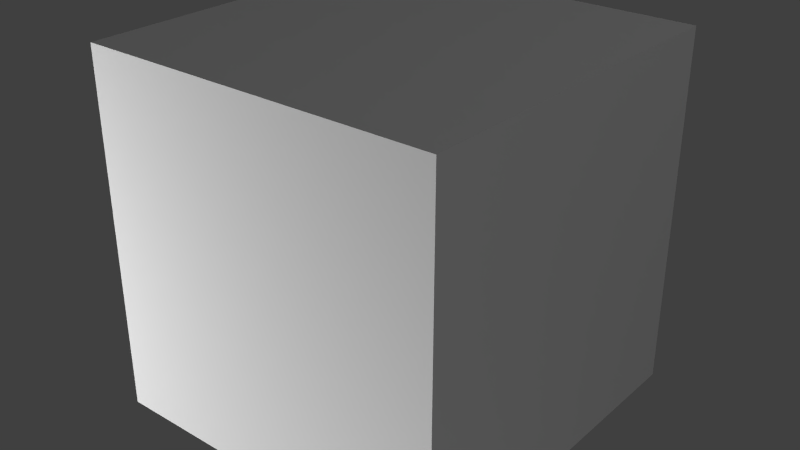 # Source: DataloggerCRTFloor.blend  (saved by Blender 2.65.0; exported with 4.5.12 LTS)
import bpy
from mathutils import Matrix  # noqa: F401  (used for matrix-valued properties, if any)

bpy.ops.wm.read_factory_settings(use_empty=True)
scene = bpy.context.scene
scene.name = 'Scene'

# ---- collections
col_collection_1 = bpy.data.collections.new('Collection 1'); scene.collection.children.link(col_collection_1)

# ---- materials (node trees are filled in below, after node groups)
mat_material = bpy.data.materials.new('Material')
mat_material.alpha_threshold = 0.0
mat_material.use_transparent_shadow = False
mat_material.roughness = 0.5
mat_material.line_color = (0.0, 0.0, 0.0, 1.0)

# ---- material node trees

# ---- world
world_world = bpy.data.worlds.new('World'); scene.world = world_world
world_world.color = (0.05088, 0.05088, 0.05088)
world_world.use_sun_shadow = False
world_world.sun_shadow_jitter_overblur = 0.0
world_world.cycles.sampling_method = 'MANUAL'
world_world.cycles.sample_map_resolution = 256

# ---- lights
light_point_001 = bpy.data.lights.new('Point.001', 'POINT')
light_point_001.transmission_factor = 0.0
light_point_001.energy = 100.0
light_point_001.shadow_buffer_clip_start = 0.5
light_point_001.shadow_soft_size = 0.1
light_point_001.shadow_maximum_resolution = 0.006
light_point_001.use_absolute_resolution = True
light_point_001.cycles.use_multiple_importance_sampling = False
light_point = bpy.data.lights.new('Point', 'POINT')
light_point.transmission_factor = 0.0
light_point.energy = 100.0
light_point.shadow_buffer_clip_start = 0.5
light_point.shadow_soft_size = 0.1
light_point.shadow_maximum_resolution = 0.006
light_point.use_absolute_resolution = True
light_point.cycles.use_multiple_importance_sampling = False
light_lamp = bpy.data.lights.new('Lamp', 'POINT')
light_lamp.transmission_factor = 0.0
light_lamp.cutoff_distance = 30.0
light_lamp.energy = 100.0
light_lamp.shadow_buffer_clip_start = 1.001
light_lamp.shadow_soft_size = 0.1
light_lamp.shadow_maximum_resolution = 0.006
light_lamp.use_absolute_resolution = True
light_lamp.cycles.use_multiple_importance_sampling = False

# ---- meshes
me_main = bpy.data.meshes.new('main')
me_main.from_pydata([(0.4375, -0.1875, 0.0), (0.4375, -0.4375, 0.0), (-0.4375, -0.4375, 0.0), (-0.4375, -0.1875, 0.0), (0.4375, -0.1875, 0.875), (0.4375, -0.4375, 0.875), (-0.4375, -0.4375, 0.875), (-0.4375, -0.1875, 0.875), (-0.375, -0.375, 0.8125), (-0.375, -0.375, 0.125), (0.375, -0.375, 0.8125), (0.4375, -0.4375, 0.125), (0.375, -0.4375, 0.8125), (-0.4375, -0.4375, 0.8125), (-0.4375, -0.4375, 0.125), (0.4375, -0.4375, 0.8125), (-0.375, -0.4375, 0.125), (-0.375, -0.4375, 0.8125), (0.375, -0.4375, 0.125), (0.375, -0.375, 0.125), (0.3125, 0.0625, 0.0625), (-0.3125, 0.0625, 0.0625), (0.3125, 0.0625, 0.75), (-0.3125, 0.0625, 0.75), (-0.3125, 0.4375, 0.6875), (0.3125, 0.4375, 0.6875), (-0.3125, 0.4375, 0.0625), (0.3125, 0.4375, 0.0625)], [], [(5, 6, 13, 15), (14, 16, 17, 13), (11, 15, 12, 18), (11, 14, 2, 1), (10, 12, 17, 8), (16, 18, 19, 9), (18, 12, 10, 19), (17, 16, 9, 8), (8, 9, 19, 10), (22, 20, 27, 25), (3, 7, 23, 21), (0, 3, 21, 20), (4, 0, 20, 22), (7, 4, 22, 23), (0, 4, 5, 1), (4, 7, 6, 5), (2, 6, 7, 3), (3, 0, 1, 2), (25, 27, 26, 24), (21, 23, 24, 26), (23, 22, 25, 24), (20, 21, 26, 27)])
_uv = me_main.uv_layers.new(name='UVMap')
_uv.uv.foreach_set('vector', [0.875, 0.5938, 0.4375, 0.5938, 0.4375, 0.5625, 0.875, 0.5625, 0.4375, 0.1562, 0.4688, 0.1562, 0.4688, 0.5312, 0.4393, 0.5309, 0.4375, 0.1562, 0.4375, 0.5312, 0.4688, 0.5312, 0.4688, 0.1562, 0.875, 0.1562, 0.4375, 0.1562, 0.4375, 0.09375, 0.875, 0.09375, 0.8438, 0.5312, 0.8495, 0.5625, 0.4688, 0.5625, 0.4688, 0.5312, 0.4688, 0.5625, 0.8438, 0.5625, 0.8438, 0.5312, 0.4688, 0.5312, 0.4375, 0.1562, 0.4375, 0.5312, 0.4688, 0.5312, 0.4688, 0.1562, 0.4375, 0.5312, 0.4375, 0.1592, 0.4688, 0.1562, 0.4688, 0.5312, 0.4688, 0.5312, 0.4688, 0.1562, 0.8438, 0.1562, 0.8438, 0.5312, 0.1875, 0.5, 0.1875, 0.125, 0.0, 0.125, 0.0, 0.4688, 0.1875, 0.125, 0.1875, 0.5, 0.3125, 0.5625, 0.3125, 0.09375, 0.8561, 0.8561, 0.8561, 0.5724, 0.7153, 0.5724, 0.7153, 0.8561, 0.1875, 0.5, 0.1875, 0.09375, 0.3125, 0.09375, 0.3125, 0.5625, 0.4375, 0.6875, 0.875, 0.6875, 0.8125, 0.8125, 0.5, 0.8125, 0.3125, 0.09375, 0.3125, 0.5625, 0.4375, 0.5625, 0.4375, 0.09375, 0.875, 0.6875, 0.4375, 0.6875, 0.4375, 0.5625, 0.875, 0.5625, 0.4688, 0.09375, 0.4688, 0.5625, 0.3125, 0.5625, 0.3125, 0.09375, 0.999, 0.5704, 0.999, 0.2867, 0.8581, 0.2867, 0.8581, 0.5704, 0.03125, 0.9688, 0.03125, 0.6562, 0.3438, 0.6562, 0.3438, 0.9688, 0.1875, 0.125, 0.1875, 0.5, 0.0, 0.4688, 0.0, 0.125, 0.5, 0.8125, 0.8125, 0.8125, 0.8125, 1.0, 0.5, 1.0, 0.2867, 0.999, 0.5704, 0.999, 0.5704, 0.8581, 0.2867, 0.8581])
me_main.materials.append(mat_material)
me_main.use_remesh_preserve_volume = False
me_main.use_remesh_preserve_attributes = False
me_main.use_mirror_vertex_groups = False
me_main.update()
me_cube = bpy.data.meshes.new('Cube')
me_cube.from_pydata([(0.5, 0.5, 0.0), (0.5, -0.5, 0.0), (-0.5, -0.5, 0.0), (-0.5, 0.5, 0.0), (0.5, 0.5, 1.0), (0.5, -0.5, 1.0), (-0.5, -0.5, 1.0), (-0.5, 0.5, 1.0)], [], [(0, 1, 2, 3), (4, 7, 6, 5), (0, 4, 5, 1), (1, 5, 6, 2), (2, 6, 7, 3), (4, 0, 3, 7)])
me_cube.materials.append(mat_material)
me_cube.use_remesh_preserve_volume = False
me_cube.use_remesh_preserve_attributes = False
me_cube.use_mirror_vertex_groups = False
me_cube.update()

# ---- objects
ob_point_001 = bpy.data.objects.new('Point.001', light_point_001)
ob_point = bpy.data.objects.new('Point', light_point)
ob_main = bpy.data.objects.new('main', me_main)
ob_minecraft_block = bpy.data.objects.new('Minecraft Block', me_cube)
ob_lamp = bpy.data.objects.new('Lamp', light_lamp)

# ---- transforms, parenting, visibility, modifiers, constraints
ob_point_001.location = (0.7567, -2.611, -1.552)
ob_point_001.lineart.crease_threshold = 0.0
ob_point.location = (-1.553, -1.798, 0.2769)
ob_point.lineart.crease_threshold = 0.0
ob_main.location = (0.0, 0.0, 0.0)
ob_main.lock_location = (True, True, True)
ob_main.lock_rotation = (True, True, True)
ob_main.lock_rotations_4d = False
ob_main.lock_scale = (True, True, True)
ob_main.empty_display_type = 'ARROWS'
ob_main.lineart.crease_threshold = 0.0
ob_minecraft_block.location = (0.0, 0.0, 0.0)
ob_minecraft_block.lock_location = (True, True, True)
ob_minecraft_block.lock_rotation = (True, True, True)
ob_minecraft_block.lock_rotations_4d = False
ob_minecraft_block.lock_scale = (True, True, True)
ob_minecraft_block.empty_display_type = 'ARROWS'
ob_minecraft_block.display_type = 'WIRE'
ob_minecraft_block.lineart.crease_threshold = 0.0
ob_lamp.location = (4.076, 1.005, 5.904)
ob_lamp.rotation_euler = (0.6503, 0.05522, 1.866)
ob_lamp.lock_rotations_4d = False
ob_lamp.empty_display_type = 'ARROWS'
ob_lamp.color = (0.0, 0.0, 0.0, 0.0)
ob_lamp.hide_viewport = True
ob_lamp.lineart.crease_threshold = 0.0

# ---- collection membership
col_collection_1.objects.link(ob_point_001)
col_collection_1.objects.link(ob_point)
col_collection_1.objects.link(ob_main)
col_collection_1.objects.link(ob_minecraft_block)
col_collection_1.objects.link(ob_lamp)

# ---- scene / render settings (as saved in the file)
scene.frame_start = 1; scene.frame_end = 250; scene.frame_set(1)
scene.render.engine = 'BLENDER_EEVEE_NEXT'
scene.render.image_settings.color_mode = 'RGB'
scene.render.image_settings.compression = 90
scene.render.resolution_percentage = 50
scene.render.dither_intensity = 0.0
scene.render.bake_margin = 2
scene.cycles.use_denoising = False
scene.cycles.samples = 10
scene.cycles.sampling_pattern = 'TABULATED_SOBOL'
scene.cycles.light_sampling_threshold = 0.0
scene.cycles.use_adaptive_sampling = False
scene.cycles.use_light_tree = False
scene.cycles.blur_glossy = 0.0
scene.cycles.volume_bounces = 1
scene.cycles.pixel_filter_type = 'GAUSSIAN'
scene.cycles.sample_clamp_indirect = 0.0
scene.view_settings.view_transform = 'Standard'
bpy.context.view_layer.update()

# ---- added for rendering (the .blend has no active camera): camera
cam_auto = bpy.data.cameras.new('AutoCamera')
cam_auto.lens = 50.0
cam_auto.sensor_width = 36.0
cam_auto.clip_end = 1000.0
ob_auto_camera = bpy.data.objects.new('AutoCamera', cam_auto)
scene.collection.objects.link(ob_auto_camera)
ob_auto_camera.location = (1.60254, -1.92304, 1.78203)
ob_auto_camera.rotation_euler = (1.09748, -7.21219e-08, 0.694738)
scene.camera = ob_auto_camera
bpy.context.view_layer.update()
